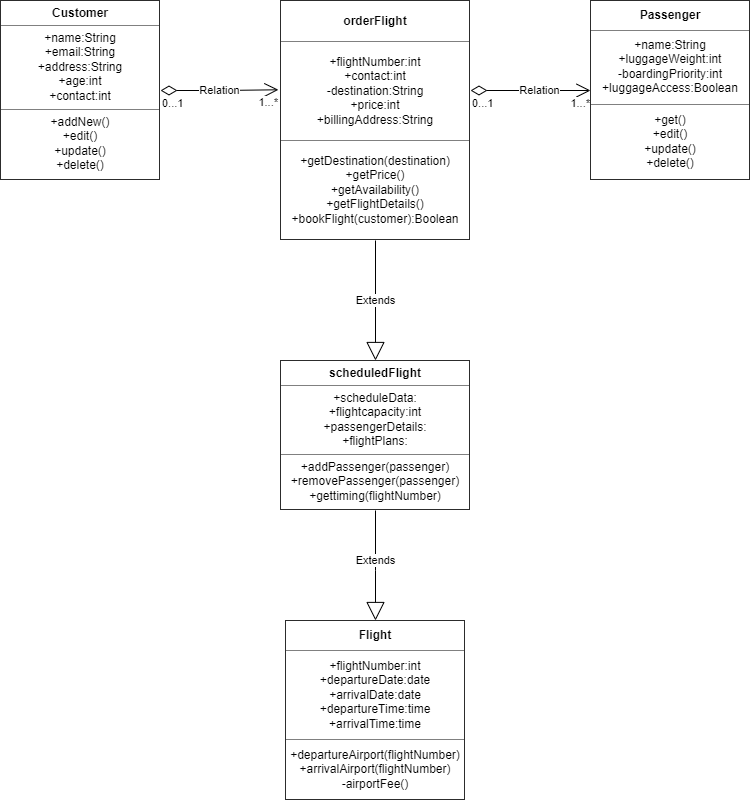

The diagram above was exported from draw.io. Its source (the exported page's mxGraphModel, read from the mxfile embedded in the PNG):
<mxGraphModel dx="782" dy="1568" grid="1" gridSize="10" guides="1" tooltips="1" connect="1" arrows="1" fold="1" page="1" pageScale="1" pageWidth="850" pageHeight="1100" math="0" shadow="0">
  <root>
    <mxCell id="0" />
    <mxCell id="1" parent="0" />
    <mxCell id="o4bCz5yDL3PkueB6nF9w-1" value="&lt;table border=&quot;1&quot; width=&quot;100%&quot; height=&quot;100%&quot; cellpadding=&quot;4&quot; style=&quot;width:100%;height:100%;border-collapse:collapse;&quot;&gt;&lt;tbody&gt;&lt;tr&gt;&lt;th align=&quot;center&quot;&gt;Customer&lt;/th&gt;&lt;/tr&gt;&lt;tr&gt;&lt;td align=&quot;center&quot;&gt;+name:String&lt;br&gt;+email:String&lt;br&gt;+address:String&lt;br&gt;+age:int&lt;br&gt;+contact:int&lt;br&gt;&lt;/td&gt;&lt;/tr&gt;&lt;tr&gt;&lt;td align=&quot;center&quot;&gt;+addNew()&lt;br&gt;+edit()&lt;br&gt;+update()&lt;br&gt;+delete()&lt;br&gt;&lt;/td&gt;&lt;/tr&gt;&lt;/tbody&gt;&lt;/table&gt;" style="text;html=1;strokeColor=none;fillColor=none;overflow=fill;" vertex="1" parent="1">
      <mxGeometry x="10" y="-1040" width="160" height="180" as="geometry" />
    </mxCell>
    <mxCell id="o4bCz5yDL3PkueB6nF9w-3" value="&lt;table border=&quot;1&quot; width=&quot;100%&quot; height=&quot;100%&quot; cellpadding=&quot;4&quot; style=&quot;width:100%;height:100%;border-collapse:collapse;&quot;&gt;&lt;tbody&gt;&lt;tr&gt;&lt;th align=&quot;center&quot;&gt;scheduledFlight&lt;/th&gt;&lt;/tr&gt;&lt;tr&gt;&lt;td align=&quot;center&quot;&gt;+scheduleData:&lt;br&gt;+flightcapacity:int&lt;br&gt;+passengerDetails:&lt;br&gt;+flightPlans:&lt;/td&gt;&lt;/tr&gt;&lt;tr&gt;&lt;td align=&quot;center&quot;&gt;+addPassenger(passenger)&lt;br&gt;+removePassenger(passenger)&lt;br&gt;+gettiming(flightNumber)&lt;/td&gt;&lt;/tr&gt;&lt;/tbody&gt;&lt;/table&gt;" style="text;html=1;strokeColor=none;fillColor=none;overflow=fill;" vertex="1" parent="1">
      <mxGeometry x="290" y="-680" width="190" height="150" as="geometry" />
    </mxCell>
    <mxCell id="o4bCz5yDL3PkueB6nF9w-4" value="&lt;table border=&quot;1&quot; width=&quot;100%&quot; height=&quot;100%&quot; cellpadding=&quot;4&quot; style=&quot;width:100%;height:100%;border-collapse:collapse;&quot;&gt;&lt;tbody&gt;&lt;tr&gt;&lt;th align=&quot;center&quot;&gt;Flight&lt;/th&gt;&lt;/tr&gt;&lt;tr&gt;&lt;td align=&quot;center&quot;&gt;+flightNumber:int&lt;br&gt;+departureDate:date&lt;br&gt;+arrivalDate:date&lt;br&gt;+departureTime:time&lt;br&gt;+arrivalTime:time&lt;/td&gt;&lt;/tr&gt;&lt;tr&gt;&lt;td align=&quot;center&quot;&gt;+departureAirport(flightNumber)&lt;br&gt;+arrivalAirport(flightNumber)&lt;br&gt;-airportFee()&lt;/td&gt;&lt;/tr&gt;&lt;/tbody&gt;&lt;/table&gt;" style="text;html=1;strokeColor=none;fillColor=none;overflow=fill;" vertex="1" parent="1">
      <mxGeometry x="295" y="-420" width="180" height="180" as="geometry" />
    </mxCell>
    <mxCell id="o4bCz5yDL3PkueB6nF9w-5" value="&lt;table border=&quot;1&quot; width=&quot;100%&quot; height=&quot;100%&quot; cellpadding=&quot;4&quot; style=&quot;width:100%;height:100%;border-collapse:collapse;&quot;&gt;&lt;tbody&gt;&lt;tr&gt;&lt;th align=&quot;center&quot;&gt;orderFlight&lt;/th&gt;&lt;/tr&gt;&lt;tr&gt;&lt;td align=&quot;center&quot;&gt;+flightNumber:int&lt;br&gt;+contact:int&lt;br&gt;-destination:String&lt;br&gt;+price:int&lt;br&gt;+billingAddress:String&lt;br&gt;&lt;/td&gt;&lt;/tr&gt;&lt;tr&gt;&lt;td align=&quot;center&quot;&gt;+getDestination(destination)&lt;br&gt;+getPrice()&lt;br&gt;+getAvailability()&lt;br&gt;+getFlightDetails()&lt;br&gt;+bookFlight(customer):Boolean&lt;br&gt;&lt;/td&gt;&lt;/tr&gt;&lt;/tbody&gt;&lt;/table&gt;" style="text;html=1;strokeColor=none;fillColor=none;overflow=fill;" vertex="1" parent="1">
      <mxGeometry x="290" y="-1040" width="190" height="240" as="geometry" />
    </mxCell>
    <mxCell id="o4bCz5yDL3PkueB6nF9w-6" value="&lt;table border=&quot;1&quot; width=&quot;100%&quot; height=&quot;100%&quot; cellpadding=&quot;4&quot; style=&quot;width:100%;height:100%;border-collapse:collapse;&quot;&gt;&lt;tbody&gt;&lt;tr&gt;&lt;th align=&quot;center&quot;&gt;Passenger&lt;/th&gt;&lt;/tr&gt;&lt;tr&gt;&lt;td align=&quot;center&quot;&gt;+name:String&lt;br&gt;+luggageWeight:int&lt;br&gt;-boardingPriority:int&lt;br&gt;+luggageAccess:Boolean&lt;/td&gt;&lt;/tr&gt;&lt;tr&gt;&lt;td align=&quot;center&quot;&gt;+get()&lt;br&gt;+edit()&lt;br&gt;+update()&lt;br&gt;+delete()&lt;/td&gt;&lt;/tr&gt;&lt;/tbody&gt;&lt;/table&gt;" style="text;html=1;strokeColor=none;fillColor=none;overflow=fill;" vertex="1" parent="1">
      <mxGeometry x="600" y="-1040" width="160" height="180" as="geometry" />
    </mxCell>
    <mxCell id="o4bCz5yDL3PkueB6nF9w-7" value="Extends" style="endArrow=block;endSize=16;endFill=0;html=1;rounded=0;exitX=0.5;exitY=1;exitDx=0;exitDy=0;entryX=0.5;entryY=0;entryDx=0;entryDy=0;" edge="1" parent="1" source="o4bCz5yDL3PkueB6nF9w-3" target="o4bCz5yDL3PkueB6nF9w-4">
      <mxGeometry x="-0.0909" width="160" relative="1" as="geometry">
        <mxPoint x="300" y="-440" as="sourcePoint" />
        <mxPoint x="460" y="-440" as="targetPoint" />
        <Array as="points">
          <mxPoint x="385" y="-470" />
        </Array>
        <mxPoint as="offset" />
      </mxGeometry>
    </mxCell>
    <mxCell id="o4bCz5yDL3PkueB6nF9w-8" value="Extends" style="endArrow=block;endSize=16;endFill=0;html=1;rounded=0;exitX=0.5;exitY=1;exitDx=0;exitDy=0;" edge="1" parent="1" source="o4bCz5yDL3PkueB6nF9w-5" target="o4bCz5yDL3PkueB6nF9w-3">
      <mxGeometry width="160" relative="1" as="geometry">
        <mxPoint x="300" y="-340" as="sourcePoint" />
        <mxPoint x="460" y="-340" as="targetPoint" />
      </mxGeometry>
    </mxCell>
    <mxCell id="o4bCz5yDL3PkueB6nF9w-12" value="Relation" style="endArrow=open;html=1;endSize=12;startArrow=diamondThin;startSize=14;startFill=0;edgeStyle=orthogonalEdgeStyle;rounded=0;exitX=1;exitY=0.5;exitDx=0;exitDy=0;entryX=-0.011;entryY=0.372;entryDx=0;entryDy=0;entryPerimeter=0;" edge="1" parent="1" source="o4bCz5yDL3PkueB6nF9w-1" target="o4bCz5yDL3PkueB6nF9w-5">
      <mxGeometry relative="1" as="geometry">
        <mxPoint x="300" y="-1040" as="sourcePoint" />
        <mxPoint x="530" y="-950" as="targetPoint" />
        <Array as="points" />
      </mxGeometry>
    </mxCell>
    <mxCell id="o4bCz5yDL3PkueB6nF9w-13" value="0...1" style="edgeLabel;resizable=0;html=1;align=left;verticalAlign=top;" connectable="0" vertex="1" parent="o4bCz5yDL3PkueB6nF9w-12">
      <mxGeometry x="-1" relative="1" as="geometry" />
    </mxCell>
    <mxCell id="o4bCz5yDL3PkueB6nF9w-14" value="1...*" style="edgeLabel;resizable=0;html=1;align=right;verticalAlign=top;" connectable="0" vertex="1" parent="o4bCz5yDL3PkueB6nF9w-12">
      <mxGeometry x="1" relative="1" as="geometry" />
    </mxCell>
    <mxCell id="o4bCz5yDL3PkueB6nF9w-22" value="Relation" style="endArrow=open;html=1;endSize=12;startArrow=diamondThin;startSize=14;startFill=0;edgeStyle=orthogonalEdgeStyle;rounded=0;entryX=0;entryY=0.5;entryDx=0;entryDy=0;" edge="1" parent="1" target="o4bCz5yDL3PkueB6nF9w-6">
      <mxGeometry x="0.1429" relative="1" as="geometry">
        <mxPoint x="480" y="-950" as="sourcePoint" />
        <mxPoint x="550" y="-920" as="targetPoint" />
        <Array as="points" />
        <mxPoint as="offset" />
      </mxGeometry>
    </mxCell>
    <mxCell id="o4bCz5yDL3PkueB6nF9w-23" value="0...1" style="edgeLabel;resizable=0;html=1;align=left;verticalAlign=top;" connectable="0" vertex="1" parent="o4bCz5yDL3PkueB6nF9w-22">
      <mxGeometry x="-1" relative="1" as="geometry" />
    </mxCell>
    <mxCell id="o4bCz5yDL3PkueB6nF9w-24" value="1...*" style="edgeLabel;resizable=0;html=1;align=right;verticalAlign=top;" connectable="0" vertex="1" parent="o4bCz5yDL3PkueB6nF9w-22">
      <mxGeometry x="1" relative="1" as="geometry" />
    </mxCell>
  </root>
</mxGraphModel>